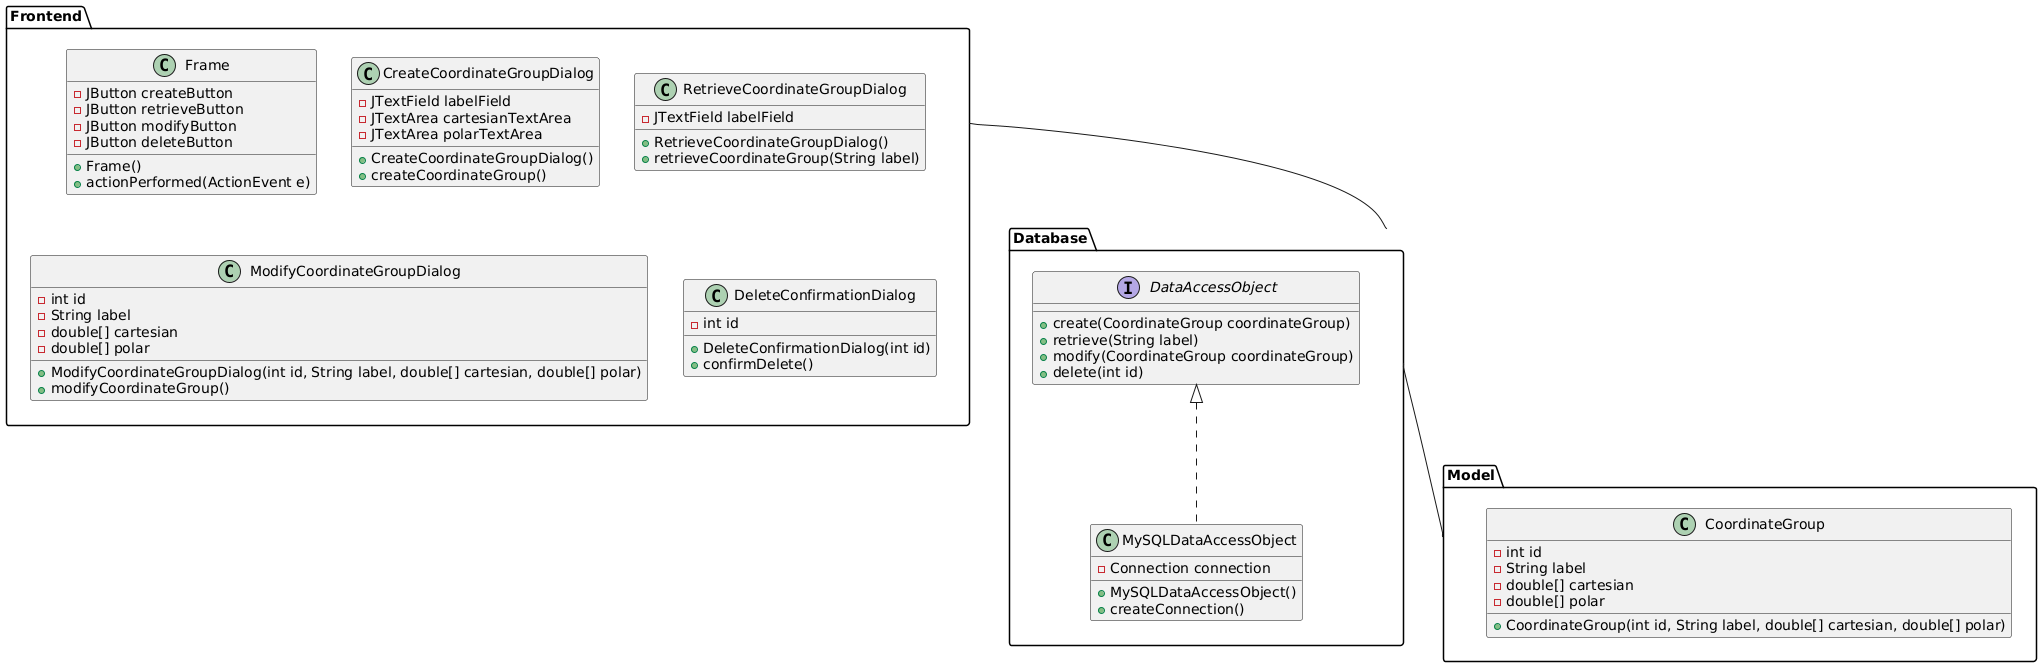

The diagram above was rendered by PlantUML. Its source (embedded in the PNG):
@startuml

package Frontend {
  class Frame {
    - JButton createButton
    - JButton retrieveButton
    - JButton modifyButton
    - JButton deleteButton
    + Frame()
    + actionPerformed(ActionEvent e)
  }
  
  class CreateCoordinateGroupDialog {
    - JTextField labelField
    - JTextArea cartesianTextArea
    - JTextArea polarTextArea
    + CreateCoordinateGroupDialog()
    + createCoordinateGroup()
  }
  
  class RetrieveCoordinateGroupDialog {
    - JTextField labelField
    + RetrieveCoordinateGroupDialog()
    + retrieveCoordinateGroup(String label)
  }
  
  class ModifyCoordinateGroupDialog {
    - int id
    - String label
    - double[] cartesian
    - double[] polar
    + ModifyCoordinateGroupDialog(int id, String label, double[] cartesian, double[] polar)
    + modifyCoordinateGroup()
  }
  
  class DeleteConfirmationDialog {
    - int id
    + DeleteConfirmationDialog(int id)
    + confirmDelete()
  }
}

package Database {
  interface DataAccessObject {
    + create(CoordinateGroup coordinateGroup)
    + retrieve(String label)
    + modify(CoordinateGroup coordinateGroup)
    + delete(int id)
  }
  
  class MySQLDataAccessObject implements DataAccessObject {
    - Connection connection
    + MySQLDataAccessObject()
    + createConnection()
  }
}

package Model {
  class CoordinateGroup {
    - int id
    - String label
    - double[] cartesian
    - double[] polar
    + CoordinateGroup(int id, String label, double[] cartesian, double[] polar)
  }
}

Frontend -- Database
Database -- Model

@enduml